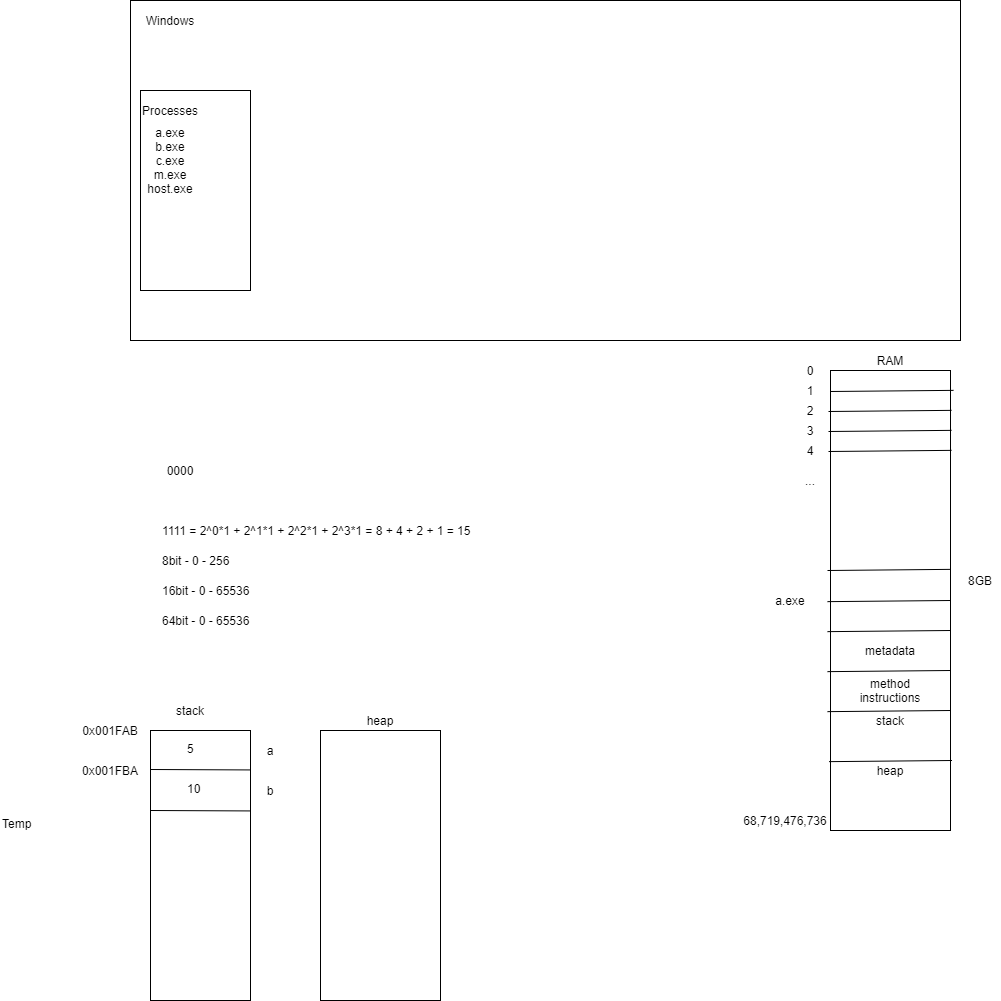

The diagram above was exported from draw.io. Its source (the exported page's mxGraphModel, read from the mxfile embedded in the PNG):
<mxGraphModel dx="1497" dy="410" grid="1" gridSize="10" guides="1" tooltips="1" connect="1" arrows="1" fold="1" page="1" pageScale="1" pageWidth="850" pageHeight="1100" math="0" shadow="0">
  <root>
    <mxCell id="0" />
    <mxCell id="1" parent="0" />
    <mxCell id="Wnwf4Wfo252TQyJvUGfO-1" value="" style="rounded=0;whiteSpace=wrap;html=1;" vertex="1" parent="1">
      <mxGeometry x="10" y="30" width="830" height="340" as="geometry" />
    </mxCell>
    <mxCell id="Wnwf4Wfo252TQyJvUGfO-2" value="Windows" style="text;html=1;strokeColor=none;fillColor=none;align=center;verticalAlign=middle;whiteSpace=wrap;rounded=0;" vertex="1" parent="1">
      <mxGeometry x="30" y="40" width="40" height="20" as="geometry" />
    </mxCell>
    <mxCell id="Wnwf4Wfo252TQyJvUGfO-3" value="" style="rounded=0;whiteSpace=wrap;html=1;" vertex="1" parent="1">
      <mxGeometry x="20" y="120" width="110" height="200" as="geometry" />
    </mxCell>
    <mxCell id="Wnwf4Wfo252TQyJvUGfO-4" value="Processes" style="text;html=1;strokeColor=none;fillColor=none;align=center;verticalAlign=middle;whiteSpace=wrap;rounded=0;" vertex="1" parent="1">
      <mxGeometry x="30" y="130" width="40" height="20" as="geometry" />
    </mxCell>
    <mxCell id="Wnwf4Wfo252TQyJvUGfO-5" value="a.exe&lt;br&gt;b.exe&lt;br&gt;c.exe&lt;br&gt;m.exe&lt;br&gt;host.exe" style="text;html=1;strokeColor=none;fillColor=none;align=center;verticalAlign=middle;whiteSpace=wrap;rounded=0;" vertex="1" parent="1">
      <mxGeometry x="30" y="180" width="40" height="20" as="geometry" />
    </mxCell>
    <mxCell id="Wnwf4Wfo252TQyJvUGfO-6" value="" style="rounded=0;whiteSpace=wrap;html=1;" vertex="1" parent="1">
      <mxGeometry x="710" y="400" width="120" height="460" as="geometry" />
    </mxCell>
    <mxCell id="Wnwf4Wfo252TQyJvUGfO-7" value="RAM" style="text;html=1;strokeColor=none;fillColor=none;align=center;verticalAlign=middle;whiteSpace=wrap;rounded=0;" vertex="1" parent="1">
      <mxGeometry x="750" y="380" width="40" height="20" as="geometry" />
    </mxCell>
    <mxCell id="Wnwf4Wfo252TQyJvUGfO-8" value="8GB" style="text;html=1;strokeColor=none;fillColor=none;align=center;verticalAlign=middle;whiteSpace=wrap;rounded=0;" vertex="1" parent="1">
      <mxGeometry x="840" y="600" width="40" height="20" as="geometry" />
    </mxCell>
    <mxCell id="Wnwf4Wfo252TQyJvUGfO-9" value="0" style="text;html=1;strokeColor=none;fillColor=none;align=center;verticalAlign=middle;whiteSpace=wrap;rounded=0;" vertex="1" parent="1">
      <mxGeometry x="670" y="390" width="40" height="20" as="geometry" />
    </mxCell>
    <mxCell id="Wnwf4Wfo252TQyJvUGfO-11" value="" style="endArrow=none;html=1;entryX=1.025;entryY=0.041;entryDx=0;entryDy=0;entryPerimeter=0;" edge="1" parent="1">
      <mxGeometry width="50" height="50" relative="1" as="geometry">
        <mxPoint x="710" y="421" as="sourcePoint" />
        <mxPoint x="833" y="419.8599999999999" as="targetPoint" />
      </mxGeometry>
    </mxCell>
    <mxCell id="Wnwf4Wfo252TQyJvUGfO-12" value="" style="endArrow=none;html=1;entryX=1.025;entryY=0.041;entryDx=0;entryDy=0;entryPerimeter=0;" edge="1" parent="1">
      <mxGeometry width="50" height="50" relative="1" as="geometry">
        <mxPoint x="708" y="441" as="sourcePoint" />
        <mxPoint x="831" y="439.8599999999999" as="targetPoint" />
      </mxGeometry>
    </mxCell>
    <mxCell id="Wnwf4Wfo252TQyJvUGfO-13" value="" style="endArrow=none;html=1;entryX=1.025;entryY=0.041;entryDx=0;entryDy=0;entryPerimeter=0;" edge="1" parent="1">
      <mxGeometry width="50" height="50" relative="1" as="geometry">
        <mxPoint x="708" y="461" as="sourcePoint" />
        <mxPoint x="831" y="459.8599999999999" as="targetPoint" />
      </mxGeometry>
    </mxCell>
    <mxCell id="Wnwf4Wfo252TQyJvUGfO-14" value="" style="endArrow=none;html=1;entryX=1.025;entryY=0.041;entryDx=0;entryDy=0;entryPerimeter=0;" edge="1" parent="1">
      <mxGeometry width="50" height="50" relative="1" as="geometry">
        <mxPoint x="708" y="481" as="sourcePoint" />
        <mxPoint x="831" y="479.8599999999999" as="targetPoint" />
      </mxGeometry>
    </mxCell>
    <mxCell id="Wnwf4Wfo252TQyJvUGfO-15" value="1" style="text;html=1;strokeColor=none;fillColor=none;align=center;verticalAlign=middle;whiteSpace=wrap;rounded=0;" vertex="1" parent="1">
      <mxGeometry x="670" y="410" width="40" height="20" as="geometry" />
    </mxCell>
    <mxCell id="Wnwf4Wfo252TQyJvUGfO-16" value="2" style="text;html=1;strokeColor=none;fillColor=none;align=center;verticalAlign=middle;whiteSpace=wrap;rounded=0;" vertex="1" parent="1">
      <mxGeometry x="670" y="430" width="40" height="20" as="geometry" />
    </mxCell>
    <mxCell id="Wnwf4Wfo252TQyJvUGfO-17" value="3" style="text;html=1;strokeColor=none;fillColor=none;align=center;verticalAlign=middle;whiteSpace=wrap;rounded=0;" vertex="1" parent="1">
      <mxGeometry x="670" y="450" width="40" height="20" as="geometry" />
    </mxCell>
    <mxCell id="Wnwf4Wfo252TQyJvUGfO-18" value="4" style="text;html=1;strokeColor=none;fillColor=none;align=center;verticalAlign=middle;whiteSpace=wrap;rounded=0;" vertex="1" parent="1">
      <mxGeometry x="670" y="470" width="40" height="20" as="geometry" />
    </mxCell>
    <mxCell id="Wnwf4Wfo252TQyJvUGfO-19" value="..." style="text;html=1;strokeColor=none;fillColor=none;align=center;verticalAlign=middle;whiteSpace=wrap;rounded=0;" vertex="1" parent="1">
      <mxGeometry x="670" y="500" width="40" height="20" as="geometry" />
    </mxCell>
    <mxCell id="Wnwf4Wfo252TQyJvUGfO-20" value="68,719,476,736" style="text;html=1;strokeColor=none;fillColor=none;align=center;verticalAlign=middle;whiteSpace=wrap;rounded=0;" vertex="1" parent="1">
      <mxGeometry x="645" y="840" width="40" height="20" as="geometry" />
    </mxCell>
    <mxCell id="Wnwf4Wfo252TQyJvUGfO-22" value="0000" style="text;html=1;strokeColor=none;fillColor=none;align=center;verticalAlign=middle;whiteSpace=wrap;rounded=0;" vertex="1" parent="1">
      <mxGeometry x="40" y="490" width="40" height="20" as="geometry" />
    </mxCell>
    <mxCell id="Wnwf4Wfo252TQyJvUGfO-23" value="1111 = 2^0*1 + 2^1*1 + 2^2*1 + 2^3*1 = 8 + 4 + 2 + 1 = 15" style="text;html=1;strokeColor=none;fillColor=none;align=left;verticalAlign=middle;whiteSpace=wrap;rounded=0;" vertex="1" parent="1">
      <mxGeometry x="40" y="550" width="330" height="20" as="geometry" />
    </mxCell>
    <mxCell id="Wnwf4Wfo252TQyJvUGfO-24" value="8bit - 0 - 256" style="text;html=1;strokeColor=none;fillColor=none;align=left;verticalAlign=middle;whiteSpace=wrap;rounded=0;" vertex="1" parent="1">
      <mxGeometry x="40" y="580" width="330" height="20" as="geometry" />
    </mxCell>
    <mxCell id="Wnwf4Wfo252TQyJvUGfO-25" value="16bit - 0 - 65536" style="text;html=1;strokeColor=none;fillColor=none;align=left;verticalAlign=middle;whiteSpace=wrap;rounded=0;" vertex="1" parent="1">
      <mxGeometry x="40" y="610" width="330" height="20" as="geometry" />
    </mxCell>
    <mxCell id="Wnwf4Wfo252TQyJvUGfO-26" value="64bit - 0 - 65536" style="text;html=1;strokeColor=none;fillColor=none;align=left;verticalAlign=middle;whiteSpace=wrap;rounded=0;" vertex="1" parent="1">
      <mxGeometry x="40" y="640" width="330" height="20" as="geometry" />
    </mxCell>
    <mxCell id="Wnwf4Wfo252TQyJvUGfO-27" value="" style="endArrow=none;html=1;entryX=1.025;entryY=0.041;entryDx=0;entryDy=0;entryPerimeter=0;" edge="1" parent="1">
      <mxGeometry width="50" height="50" relative="1" as="geometry">
        <mxPoint x="707" y="631.14" as="sourcePoint" />
        <mxPoint x="830" y="629.9999999999999" as="targetPoint" />
      </mxGeometry>
    </mxCell>
    <mxCell id="Wnwf4Wfo252TQyJvUGfO-28" value="" style="endArrow=none;html=1;entryX=1.025;entryY=0.041;entryDx=0;entryDy=0;entryPerimeter=0;" edge="1" parent="1">
      <mxGeometry width="50" height="50" relative="1" as="geometry">
        <mxPoint x="707" y="661.1399999999999" as="sourcePoint" />
        <mxPoint x="830" y="660" as="targetPoint" />
      </mxGeometry>
    </mxCell>
    <mxCell id="Wnwf4Wfo252TQyJvUGfO-29" value="" style="endArrow=none;html=1;entryX=1.025;entryY=0.041;entryDx=0;entryDy=0;entryPerimeter=0;" edge="1" parent="1">
      <mxGeometry width="50" height="50" relative="1" as="geometry">
        <mxPoint x="707" y="701.1399999999999" as="sourcePoint" />
        <mxPoint x="830" y="700" as="targetPoint" />
      </mxGeometry>
    </mxCell>
    <mxCell id="Wnwf4Wfo252TQyJvUGfO-30" value="metadata" style="text;html=1;strokeColor=none;fillColor=none;align=center;verticalAlign=middle;whiteSpace=wrap;rounded=0;" vertex="1" parent="1">
      <mxGeometry x="750" y="670" width="40" height="20" as="geometry" />
    </mxCell>
    <mxCell id="Wnwf4Wfo252TQyJvUGfO-31" value="a.exe" style="text;html=1;strokeColor=none;fillColor=none;align=center;verticalAlign=middle;whiteSpace=wrap;rounded=0;" vertex="1" parent="1">
      <mxGeometry x="650" y="620" width="40" height="20" as="geometry" />
    </mxCell>
    <mxCell id="Wnwf4Wfo252TQyJvUGfO-32" value="" style="endArrow=none;html=1;entryX=1.025;entryY=0.041;entryDx=0;entryDy=0;entryPerimeter=0;" edge="1" parent="1">
      <mxGeometry width="50" height="50" relative="1" as="geometry">
        <mxPoint x="707" y="741.1399999999999" as="sourcePoint" />
        <mxPoint x="830" y="740" as="targetPoint" />
      </mxGeometry>
    </mxCell>
    <mxCell id="Wnwf4Wfo252TQyJvUGfO-33" value="method instructions" style="text;html=1;strokeColor=none;fillColor=none;align=center;verticalAlign=middle;whiteSpace=wrap;rounded=0;" vertex="1" parent="1">
      <mxGeometry x="750" y="710" width="40" height="20" as="geometry" />
    </mxCell>
    <mxCell id="Wnwf4Wfo252TQyJvUGfO-35" value="stack" style="text;html=1;strokeColor=none;fillColor=none;align=center;verticalAlign=middle;whiteSpace=wrap;rounded=0;" vertex="1" parent="1">
      <mxGeometry x="750" y="740" width="40" height="20" as="geometry" />
    </mxCell>
    <mxCell id="Wnwf4Wfo252TQyJvUGfO-36" value="" style="endArrow=none;html=1;entryX=1.025;entryY=0.041;entryDx=0;entryDy=0;entryPerimeter=0;" edge="1" parent="1">
      <mxGeometry width="50" height="50" relative="1" as="geometry">
        <mxPoint x="708.5" y="791.14" as="sourcePoint" />
        <mxPoint x="831.5" y="789.9999999999999" as="targetPoint" />
      </mxGeometry>
    </mxCell>
    <mxCell id="Wnwf4Wfo252TQyJvUGfO-37" value="" style="endArrow=none;html=1;entryX=1.025;entryY=0.041;entryDx=0;entryDy=0;entryPerimeter=0;" edge="1" parent="1">
      <mxGeometry width="50" height="50" relative="1" as="geometry">
        <mxPoint x="707" y="599.9999999999999" as="sourcePoint" />
        <mxPoint x="830" y="598.86" as="targetPoint" />
      </mxGeometry>
    </mxCell>
    <mxCell id="Wnwf4Wfo252TQyJvUGfO-38" value="heap" style="text;html=1;strokeColor=none;fillColor=none;align=center;verticalAlign=middle;whiteSpace=wrap;rounded=0;" vertex="1" parent="1">
      <mxGeometry x="750" y="790" width="40" height="20" as="geometry" />
    </mxCell>
    <mxCell id="Wnwf4Wfo252TQyJvUGfO-39" value="" style="rounded=0;whiteSpace=wrap;html=1;align=left;" vertex="1" parent="1">
      <mxGeometry x="30" y="760" width="100" height="270" as="geometry" />
    </mxCell>
    <mxCell id="Wnwf4Wfo252TQyJvUGfO-40" value="" style="rounded=0;whiteSpace=wrap;html=1;align=left;" vertex="1" parent="1">
      <mxGeometry x="200" y="760" width="120" height="270" as="geometry" />
    </mxCell>
    <mxCell id="Wnwf4Wfo252TQyJvUGfO-41" value="stack" style="text;html=1;strokeColor=none;fillColor=none;align=center;verticalAlign=middle;whiteSpace=wrap;rounded=0;" vertex="1" parent="1">
      <mxGeometry x="50" y="730" width="40" height="20" as="geometry" />
    </mxCell>
    <mxCell id="Wnwf4Wfo252TQyJvUGfO-42" value="heap" style="text;html=1;strokeColor=none;fillColor=none;align=center;verticalAlign=middle;whiteSpace=wrap;rounded=0;" vertex="1" parent="1">
      <mxGeometry x="240" y="740" width="40" height="20" as="geometry" />
    </mxCell>
    <mxCell id="Wnwf4Wfo252TQyJvUGfO-43" value="" style="endArrow=none;html=1;entryX=1.025;entryY=0.041;entryDx=0;entryDy=0;entryPerimeter=0;" edge="1" parent="1">
      <mxGeometry width="50" height="50" relative="1" as="geometry">
        <mxPoint x="30" y="799" as="sourcePoint" />
        <mxPoint x="130" y="799.4300000000001" as="targetPoint" />
      </mxGeometry>
    </mxCell>
    <mxCell id="Wnwf4Wfo252TQyJvUGfO-44" value="a" style="text;html=1;strokeColor=none;fillColor=none;align=center;verticalAlign=middle;whiteSpace=wrap;rounded=0;" vertex="1" parent="1">
      <mxGeometry x="130" y="770" width="40" height="20" as="geometry" />
    </mxCell>
    <mxCell id="Wnwf4Wfo252TQyJvUGfO-46" value="" style="endArrow=none;html=1;entryX=1.025;entryY=0.041;entryDx=0;entryDy=0;entryPerimeter=0;" edge="1" parent="1">
      <mxGeometry width="50" height="50" relative="1" as="geometry">
        <mxPoint x="30" y="840" as="sourcePoint" />
        <mxPoint x="130" y="840.4300000000001" as="targetPoint" />
      </mxGeometry>
    </mxCell>
    <mxCell id="Wnwf4Wfo252TQyJvUGfO-47" value="b" style="text;html=1;strokeColor=none;fillColor=none;align=center;verticalAlign=middle;whiteSpace=wrap;rounded=0;" vertex="1" parent="1">
      <mxGeometry x="130" y="810" width="40" height="20" as="geometry" />
    </mxCell>
    <mxCell id="Wnwf4Wfo252TQyJvUGfO-48" value="0x001FAB" style="text;html=1;strokeColor=none;fillColor=none;align=center;verticalAlign=middle;whiteSpace=wrap;rounded=0;" vertex="1" parent="1">
      <mxGeometry x="-50" y="750" width="80" height="20" as="geometry" />
    </mxCell>
    <mxCell id="Wnwf4Wfo252TQyJvUGfO-49" value="0x001FBA" style="text;html=1;strokeColor=none;fillColor=none;align=center;verticalAlign=middle;whiteSpace=wrap;rounded=0;" vertex="1" parent="1">
      <mxGeometry x="-50" y="790" width="80" height="20" as="geometry" />
    </mxCell>
    <mxCell id="Wnwf4Wfo252TQyJvUGfO-51" value="5" style="text;whiteSpace=wrap;html=1;" vertex="1" parent="1">
      <mxGeometry x="65" y="765" width="30" height="30" as="geometry" />
    </mxCell>
    <mxCell id="Wnwf4Wfo252TQyJvUGfO-52" value="Temp" style="text;whiteSpace=wrap;html=1;" vertex="1" parent="1">
      <mxGeometry x="-120" y="840" width="30" height="30" as="geometry" />
    </mxCell>
    <mxCell id="Wnwf4Wfo252TQyJvUGfO-61" value="10" style="text;whiteSpace=wrap;html=1;" vertex="1" parent="1">
      <mxGeometry x="65" y="805" width="30" height="30" as="geometry" />
    </mxCell>
  </root>
</mxGraphModel>